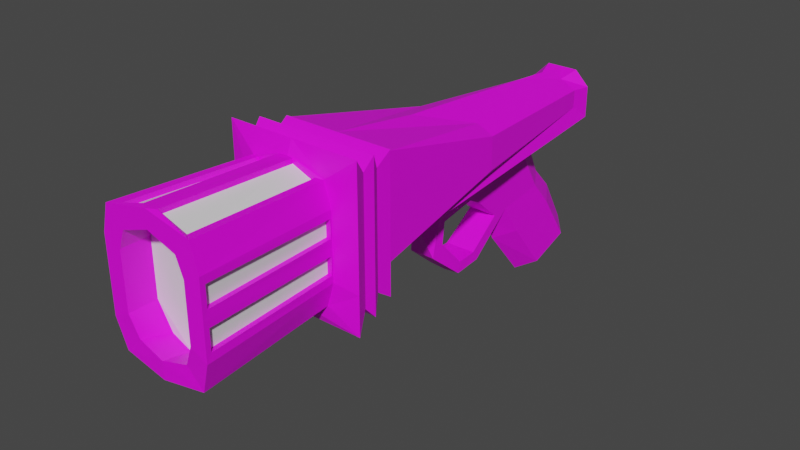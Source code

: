 # Source: GUN.blend  (saved by Blender 3.2.14; exported with 4.5.12 LTS)
import bpy
from mathutils import Matrix  # noqa: F401  (used for matrix-valued properties, if any)

bpy.ops.wm.read_factory_settings(use_empty=True)
scene = bpy.context.scene
scene.name = 'Scene'

# ---- collections
col_collection = bpy.data.collections.new('Collection'); scene.collection.children.link(col_collection)

# ---- images (referenced by path relative to the original .blend; pixels are not part of the script)
import os
ASSET_DIR = os.environ.get("B2B_ASSET_DIR", "")  # directory of the original .blend (textures are referenced by path, not embedded)
HERE = os.path.dirname(os.path.abspath(__file__))  # packed textures are extracted next to this script under _unpacked/

def load_image(name, relpath, width, height, colorspace="sRGB"):
    """Load a texture the original file referenced (path relative to the .blend, or extracted next to this script)."""
    p = next((c for c in (os.path.join(HERE, relpath), os.path.join(ASSET_DIR, relpath)) if relpath and os.path.exists(c)), "")
    if p:
        img = bpy.data.images.load(p, check_existing=True)
        img.name = name
    else:  # same state as the original file: an image datablock whose file is absent (Cycles renders it pink)
        img = bpy.data.images.new(name, width, height)
        img.source = "FILE"
        img.filepath = "//" + (relpath or name)
    img.colorspace_settings.name = colorspace
    return img
img_8x8base_png = load_image('8x8Base.png', '8x8Base.png', 1024, 1024, 'sRGB')

# ---- materials (node trees are filled in below, after node groups)
mat_material_001 = bpy.data.materials.new('Material.001')
mat_material_001.use_transparent_shadow = False
mat_material_002 = bpy.data.materials.new('Material.002')
mat_material_002.use_transparent_shadow = False

# ---- material node trees
mat_material_001.use_nodes = True; mat_material_001.node_tree.nodes.clear()
_N = mat_material_001.node_tree.nodes; _L = mat_material_001.node_tree.links
n0 = _N.new('ShaderNodeBsdfPrincipled'); n0.name = 'Principled BSDF'; n0.location = (10, 300)
n0.distribution = 'GGX'
n0.subsurface_method = 'RANDOM_WALK_SKIN'
n0.inputs[3].default_value = 1.45
n0.inputs[27].default_value = (0.0, 0.0, 0.0, 1.0)
n0.inputs[28].default_value = 1.0
n1 = _N.new('ShaderNodeOutputMaterial'); n1.name = 'Material Output'; n1.location = (300, 300)
n2 = _N.new('ShaderNodeTexImage'); n2.name = 'Image Texture'; n2.location = (-272, 28)
n2.image = img_8x8base_png
n2.interpolation = 'Closest'
_L.new(n0.outputs[0], n1.inputs[0])
_L.new(n2.outputs[0], n0.inputs[0])
n1.is_active_output = True
mat_material_002.use_nodes = True; mat_material_002.node_tree.nodes.clear()
_N = mat_material_002.node_tree.nodes; _L = mat_material_002.node_tree.links
n0 = _N.new('ShaderNodeBsdfPrincipled'); n0.name = 'Principled BSDF'; n0.location = (10, 300)
n0.distribution = 'GGX'
n0.subsurface_method = 'RANDOM_WALK_SKIN'
n0.inputs[3].default_value = 1.45
n0.inputs[27].default_value = (0.0, 0.0, 0.0, 1.0)
n0.inputs[28].default_value = 1.0
n1 = _N.new('ShaderNodeOutputMaterial'); n1.name = 'Material Output'; n1.location = (300, 300)
_L.new(n0.outputs[0], n1.inputs[0])
n1.is_active_output = True

# ---- world
world_world = bpy.data.worlds.new('World'); scene.world = world_world
world_world.use_nodes = True; world_world.node_tree.nodes.clear()
_N = world_world.node_tree.nodes; _L = world_world.node_tree.links
n0 = _N.new('ShaderNodeOutputWorld'); n0.name = 'World Output'; n0.location = (300, 300)
n1 = _N.new('ShaderNodeBackground'); n1.name = 'Background'; n1.location = (10, 300)
n1.inputs[0].default_value = (0.05088, 0.05088, 0.05088, 1.0)
_L.new(n1.outputs[0], n0.inputs[0])
n0.is_active_output = True
world_world.color = (0.05088, 0.05088, 0.05088)
world_world.use_sun_shadow = False
world_world.sun_shadow_jitter_overblur = 0.0

# ---- meshes
me_cube_001 = bpy.data.meshes.new('Cube.001')
me_cube_001.from_pydata([(-0.04731, -0.5238, -0.112), (-0.05891, -0.5272, 0.09373), (0.0, 0.5317, -0.06606), (0.0, 0.5317, 0.06606), (0.0, -0.5852, -0.1138), (0.0, -0.5852, 0.1138), (-0.09389, -0.5852, 0.1287), (0.0, -0.5852, -0.1488), (-0.05516, -0.5818, -0.09881), (-0.05891, -0.5852, 0.09373), (0.0, -0.5272, 0.1138), (0.0, -0.5283, -0.1253), (-0.07652, -0.2949, -0.1202), (0.0, -0.2983, -0.1352), (-0.1183, -0.1807, -0.1389), (-0.1297, -0.2339, -0.1503), (-0.126, -0.2554, -0.126), (-0.141, -0.2871, -0.1617), (-0.1183, -0.1807, 0.1389), (0.0, -0.2124, 0.1168), (0.0, -0.2339, 0.1503), (0.0, -0.1807, -0.1389), (0.0, -0.2124, -0.1168), (0.0, -0.2339, -0.1503), (0.0, -0.2554, -0.126), (0.0, -0.2871, -0.1617), (-0.108, -0.5852, 0.0), (0.0, -0.5272, 0.05691), (0.0, -0.5272, -4.435e-09), (0.0, -0.5272, -0.05691), (0.0, 0.5317, 0.02175), (0.0, 0.5154, 0.0), (0.0, 0.5317, -0.02175), (-0.07303, -0.5852, 0.05691), (-0.07303, -0.5272, -0.05691), (-0.07303, -0.5272, 4.435e-09), (-0.07303, -0.5272, 0.05691), (-0.1297, -0.2339, 0.07517), (-0.1297, -0.2339, -0.07517), (-0.1183, -0.1807, -0.06947), (-0.01593, -0.302, 0.136), (-0.06135, -0.2986, -0.121), (-0.01593, -0.302, -0.136), (-0.01593, -0.5746, -0.148), (-0.0734, -0.5711, -0.133), (-0.1072, -0.5746, -0.01593), (-0.09518, -0.302, -0.05205), (-0.1072, -0.5746, 0.01593), (-0.1072, -0.5746, 0.05807), (-0.09518, -0.302, 0.05205), (-0.09518, -0.302, 0.01593), (-0.01593, -0.3021, 0.1262), (-0.06511, -0.3021, 0.1061), (-0.06135, -0.2987, -0.1112), (-0.01593, -0.3021, -0.1262), (-0.01593, -0.5749, -0.1383), (-0.0734, -0.5715, -0.1233), (-0.09748, -0.5749, -0.05807), (-0.08544, -0.3021, -0.01593), (-0.08544, -0.3021, -0.05205), (-0.09748, -0.5749, 0.01593), (-0.09748, -0.5749, 0.05807), (-0.08544, -0.3021, 0.05205), (-0.08544, -0.3021, 0.01593), (-0.09014, -0.5818, -0.1338), (0.0, -0.5852, 0.1488), (-0.08027, -0.2983, 0.1151), (0.0, 0.01843, 0.1095), (0.0, -0.2983, 0.1352), (0.0, -0.1695, -0.1076), (-0.1168, -0.2124, -0.1168), (-0.141, -0.2871, 0.1617), (-0.126, -0.2554, 0.126), (-0.1297, -0.2339, 0.1503), (0.0, -0.1807, 0.1389), (0.0, -0.2554, 0.126), (0.0, -0.2871, 0.1617), (-0.108, -0.5852, -0.0744), (-0.108, -0.5852, 0.0744), (-0.0382, 0.5154, 0.02175), (-0.0382, 0.5317, 0.0), (-0.0382, 0.5154, -0.02175), (-0.07303, -0.5852, -0.05691), (-0.07303, -0.5852, 4.435e-09), (-0.09439, -0.2983, 0.06759), (-0.09439, -0.2983, 0.0), (-0.09439, -0.2983, -0.06759), (-0.1036, 0.1306, 0.04686), (-0.1036, 0.1306, 0.01779), (-0.1036, 0.1306, -0.01128), (-0.141, -0.2871, 0.08086), (-0.141, -0.2871, -5.63e-09), (-0.141, -0.2871, -0.08086), (-0.126, -0.2554, 0.06299), (-0.126, -0.2554, 0.0), (-0.126, -0.2554, -0.06299), (-0.1297, -0.2339, -5.63e-09), (-0.1168, -0.2124, 0.0584), (-0.1183, -0.1807, 0.06947), (-0.1183, -0.1807, -1.386e-10), (-0.06511, -0.302, 0.1159), (-0.07716, -0.5746, 0.1279), (-0.01593, -0.5746, 0.148), (-0.1072, -0.5746, -0.05807), (-0.09518, -0.302, -0.01593), (-0.01593, -0.4123, 0.1262), (-0.07716, -0.5749, 0.1182), (-0.01593, -0.5749, 0.1383), (-0.09748, -0.5749, -0.01593), (-0.1262, -0.4123, -0.05205), (-0.1262, -0.4123, 0.01593), (-0.1168, -0.2124, 0.1168), (-0.1168, -0.2124, 0.0), (-0.1168, -0.2124, -0.0584), (0.0, 0.413, -0.0731), (-0.03217, 0.2159, -0.08477), (-0.03482, 0.3494, -0.07687), (0.0, 0.4514, -0.1518), (0.0, 0.4995, -0.202), (0.0, 0.5575, -0.3017), (-0.03761, 0.5139, -0.3185), (-0.03554, 0.447, -0.2157), (-0.03303, 0.4003, -0.1596), (-0.03047, 0.2934, -0.176), (-0.03239, 0.3376, -0.2445), (-0.03449, 0.4235, -0.3541), (0.0, 0.388, -0.3683), (0.0, 0.2945, -0.256), (0.0, 0.2686, -0.2089), (0.0, 0.02242, -0.09623), (-0.03268, 0.06749, -0.09356), (0.0, 0.1269, -0.2587), (-0.03463, 0.128, -0.2567), (0.0, 0.2011, -0.2523), (-0.03338, 0.1917, -0.2522), (0.0, 0.05777, -0.1972), (-0.02762, 0.05365, -0.1949), (-0.03429, 0.1403, -0.2326), (-0.03275, 0.1952, -0.1252), (-0.03151, 0.2535, -0.1764), (-0.03352, 0.1792, -0.2306), (-0.03431, 0.1335, -0.233), (-0.03135, 0.07801, -0.172), (-0.03302, 0.08153, -0.123), (-0.03261, 0.1656, -0.1083), (0.0, 0.1403, -0.2326), (0.0, 0.1952, -0.1252), (0.0, 0.2535, -0.1764), (0.0, 0.1792, -0.2306), (0.0, 0.1335, -0.233), (0.0, 0.07801, -0.172), (0.0, 0.08153, -0.123), (0.0, 0.1656, -0.1083), (-0.06608, 0.5317, 0.03436), (-0.03438, 0.5317, 0.06606), (-0.06854, 0.1306, 0.07592), (-0.1036, 0.1306, 0.0588), (-0.1173, -0.1797, 0.136), (-0.01867, 0.5317, -0.06606), (-0.1076, -0.1695, -0.06019), (-0.0602, -0.1695, -0.1076), (-0.06608, 0.5317, 0.03303), (-0.06608, 0.5317, 0.0), (-0.06608, 0.5317, -0.03303), (0.0, 0.5317, -0.03303), (0.0, 0.5317, 0.03303), (-0.0491, 0.5317, 0.0), (0.0, 0.5317, 0.0283), (-0.04702, 0.5317, 0.02532), (0.0, 0.5317, -0.02756), (-0.04676, 0.5317, -0.02521), (-0.0382, 0.5317, 0.02175), (-0.0382, 0.5154, 0.0), (-0.0382, 0.5317, -0.02175), (0.0, 0.5154, -0.02175), (0.0, 0.5154, 0.02175), (-0.06014, 0.489, -0.0006625), (-0.06014, 0.489, 0.01779), (-0.06014, 0.489, 0.03624), (0.0, 0.3769, 0.08031), (-0.02506, 0.489, 0.05469), (-0.06014, 0.489, 0.03756)], [(105, 107), (57, 109), (60, 110)], [(27, 10, 1, 36), (51, 52, 106, 107), (53, 54, 55, 56), (178, 181, 153, 161), (33, 9, 6, 78), (9, 5, 65, 6), (4, 8, 64, 7), (36, 1, 9, 33), (1, 10, 5, 9), (11, 0, 8, 4), (17, 25, 13, 12), (37, 73, 111, 97), (97, 111, 18, 98), (74, 18, 111, 19), (19, 111, 73, 20), (14, 39, 89, 159), (14, 21, 22, 70), (70, 22, 23, 15), (15, 23, 24, 16), (16, 24, 25, 17), (70, 113, 39, 14), (113, 112, 99, 39), (112, 97, 98, 99), (15, 38, 113, 70), (38, 96, 112, 113), (96, 37, 97, 112), (57, 108, 58, 59), (60, 61, 62, 63), (0, 34, 82, 8), (34, 35, 83, 82), (35, 36, 33, 83), (8, 82, 77, 64), (82, 83, 26, 77), (83, 33, 78, 26), (14, 160, 69, 21), (81, 172, 31, 174), (172, 79, 175, 31), (11, 29, 34, 0), (29, 28, 35, 34), (28, 27, 36, 35), (12, 13, 42, 41), (13, 7, 43, 42), (7, 64, 44, 43), (64, 12, 41, 44), (40, 100, 52, 51), (100, 101, 106, 52), (101, 102, 107, 106), (102, 40, 51, 107), (41, 42, 54, 53), (42, 43, 55, 54), (43, 44, 56, 55), (44, 41, 53, 56), (103, 45, 108, 57), (45, 104, 58, 108), (104, 46, 59, 58), (46, 103, 57, 59), (47, 48, 61, 60), (48, 49, 62, 61), (49, 50, 63, 62), (50, 47, 60, 63), (67, 155, 157, 18, 74), (161, 153, 154, 3, 165), (76, 71, 66, 68), (78, 6, 66, 84), (84, 66, 71, 90), (90, 71, 72, 93), (93, 72, 73, 37), (98, 18, 157, 156, 87), (20, 73, 72, 75), (75, 72, 71, 76), (16, 95, 38, 15), (95, 94, 96, 38), (94, 93, 37, 96), (17, 92, 95, 16), (92, 91, 94, 95), (91, 90, 93, 94), (12, 86, 92, 17), (86, 85, 91, 92), (85, 84, 90, 91), (39, 99, 88, 89), (99, 98, 87, 88), (64, 77, 86, 12), (158, 163, 164, 2), (176, 177, 162, 163), (177, 178, 161, 162), (68, 66, 100, 40), (66, 6, 101, 100), (6, 65, 102, 101), (65, 68, 40, 102), (77, 26, 45, 103), (26, 85, 104, 45), (85, 86, 46, 104), (86, 77, 103, 46), (26, 78, 48, 47), (78, 84, 49, 48), (84, 85, 50, 49), (85, 26, 47, 50), (159, 89, 176, 163), (115, 116, 122, 123), (123, 122, 121, 124), (124, 121, 120, 125), (115, 123, 134, 132, 137, 140, 139, 138), (128, 123, 124, 127), (127, 124, 125, 126), (126, 125, 120, 119), (116, 114, 117, 122), (122, 117, 118, 121), (121, 118, 119, 120), (129, 130, 136, 135), (131, 132, 134, 133), (135, 136, 132, 131), (123, 128, 133, 134), (130, 115, 138, 144, 143, 142, 141, 137, 132, 136), (143, 144, 152, 151), (141, 142, 150, 149), (140, 137, 145, 148), (138, 139, 147, 146), (144, 138, 146, 152), (142, 143, 151, 150), (137, 141, 149, 145), (139, 140, 148, 147), (155, 156, 157), (180, 154, 153, 181), (179, 180, 155, 67), (159, 160, 14), (158, 160, 159, 163), (158, 2, 114, 116, 115, 130, 129, 69, 160), (171, 80, 166, 168), (80, 173, 170, 166), (173, 32, 169, 170), (30, 171, 168, 167), (170, 169, 164, 163), (167, 168, 161, 165), (168, 166, 162, 161), (166, 170, 163, 162), (79, 172, 80, 171), (172, 81, 173, 80), (81, 174, 32, 173), (175, 79, 171, 30), (3, 154, 180, 179), (155, 180, 181, 156), (88, 87, 178, 177), (89, 88, 177, 176), (87, 156, 181, 178)])
me_cube_001.polygons.foreach_set('material_index', [1, 1, 1, 0, 0, 0, 0, 0, 0, 0, 0, 0, 0, 0, 0, 0, 0, 0, 0, 0, 0, 0, 0, 0, 0, 0, 1, 1, 0, 0, 0, 0, 0, 0, 0, 1, 1, 1, 1, 1, 0, 0, 0, 0, 0, 0, 0, 0, 0, 0, 0, 0, 0, 0, 0, 0, 0, 0, 0, 0, 0, 0, 0, 0, 0, 0, 0, 0, 0, 0, 0, 0, 0, 0, 0, 0, 0, 0, 0, 0, 0, 0, 0, 0, 0, 0, 0, 0, 0, 0, 0, 0, 0, 0, 0, 0, 0, 0, 0, 0, 0, 0, 0, 0, 0, 0, 0, 0, 0, 0, 0, 0, 0, 0, 0, 0, 0, 0, 0, 0, 0, 0, 0, 0, 0, 0, 0, 0, 0, 0, 0, 0, 0, 0, 0, 0, 0, 0, 0, 0, 0, 0, 0, 0])
_uv = me_cube_001.uv_layers.new(name='UVMap')
_uv.uv.foreach_set('vector', [0.07886, 0.9412, 0.07886, 0.9412, 0.07886, 0.9412, 0.07886, 0.9412, 0.07886, 0.9412, 0.07886, 0.9412, 0.07886, 0.9412, 0.07886, 0.9412, 0.07886, 0.9412, 0.07886, 0.9412, 0.07886, 0.9412, 0.07886, 0.9412, 0.07886, 0.9412, 0.07886, 0.9412, 0.07886, 0.9412, 0.07886, 0.9412, 0.9501, 0.9288, 0.9501, 0.9288, 0.9501, 0.9288, 0.9501, 0.9288, 0.9501, 0.9288, 0.9501, 0.9288, 0.9501, 0.9288, 0.9501, 0.9288, 0.9501, 0.9288, 0.9501, 0.9288, 0.9501, 0.9288, 0.9501, 0.9288, 0.9501, 0.9288, 0.9501, 0.9288, 0.9501, 0.9288, 0.9501, 0.9288, 0.9501, 0.9288, 0.9501, 0.9288, 0.9501, 0.9288, 0.9501, 0.9288, 0.9501, 0.9288, 0.9501, 0.9288, 0.9501, 0.9288, 0.9501, 0.9288, 0.9408, 0.9179, 0.9408, 0.9179, 0.9408, 0.9179, 0.9408, 0.9179, 0.9408, 0.9179, 0.9408, 0.9179, 0.9408, 0.9179, 0.9408, 0.9179, 0.9408, 0.9179, 0.9408, 0.9179, 0.9408, 0.9179, 0.9408, 0.9179, 0.9408, 0.9179, 0.9408, 0.9179, 0.9408, 0.9179, 0.9408, 0.9179, 0.9408, 0.9179, 0.9408, 0.9179, 0.9408, 0.9179, 0.9408, 0.9179, 0.9408, 0.9179, 0.9408, 0.9179, 0.9408, 0.9179, 0.9408, 0.9179, 0.9408, 0.9179, 0.9408, 0.9179, 0.9408, 0.9179, 0.9408, 0.9179, 0.9408, 0.9179, 0.9408, 0.9179, 0.9408, 0.9179, 0.9408, 0.9179, 0.9408, 0.9179, 0.9408, 0.9179, 0.9408, 0.9179, 0.9408, 0.9179, 0.9408, 0.9179, 0.9408, 0.9179, 0.9408, 0.9179, 0.9408, 0.9179, 0.9408, 0.9179, 0.9408, 0.9179, 0.9408, 0.9179, 0.9408, 0.9179, 0.9408, 0.9179, 0.9408, 0.9179, 0.9408, 0.9179, 0.9408, 0.9179, 0.9408, 0.9179, 0.9408, 0.9179, 0.9408, 0.9179, 0.9408, 0.9179, 0.9408, 0.9179, 0.9408, 0.9179, 0.9408, 0.9179, 0.9408, 0.9179, 0.9408, 0.9179, 0.9408, 0.9179, 0.9408, 0.9179, 0.9408, 0.9179, 0.9408, 0.9179, 0.9408, 0.9179, 0.9408, 0.9179, 0.9408, 0.9179, 0.07886, 0.9412, 0.07886, 0.9412, 0.07886, 0.9412, 0.07886, 0.9412, 0.07886, 0.9412, 0.07886, 0.9412, 0.07886, 0.9412, 0.07886, 0.9412, 0.9501, 0.9288, 0.9501, 0.9288, 0.9501, 0.9288, 0.9501, 0.9288, 0.9501, 0.9288, 0.9501, 0.9288, 0.9501, 0.9288, 0.9501, 0.9288, 0.9501, 0.9288, 0.9501, 0.9288, 0.9501, 0.9288, 0.9501, 0.9288, 0.9501, 0.9288, 0.9501, 0.9288, 0.9501, 0.9288, 0.9501, 0.9288, 0.9501, 0.9288, 0.9501, 0.9288, 0.9501, 0.9288, 0.9501, 0.9288, 0.9501, 0.9288, 0.9501, 0.9288, 0.9501, 0.9288, 0.9501, 0.9288, 0.9408, 0.9179, 0.9408, 0.9179, 0.9408, 0.9179, 0.9408, 0.9179, 0.07886, 0.9412, 0.07886, 0.9412, 0.07886, 0.9412, 0.07886, 0.9412, 0.07886, 0.9412, 0.07886, 0.9412, 0.07886, 0.9412, 0.07886, 0.9412, 0.07886, 0.9412, 0.07886, 0.9412, 0.07886, 0.9412, 0.07886, 0.9412, 0.07886, 0.9412, 0.07886, 0.9412, 0.07886, 0.9412, 0.07886, 0.9412, 0.07886, 0.9412, 0.07886, 0.9412, 0.07886, 0.9412, 0.07886, 0.9412, 0.9408, 0.9179, 0.9408, 0.9179, 0.9408, 0.9179, 0.9408, 0.9179, 0.9439, 0.9567, 0.9439, 0.9567, 0.9439, 0.9567, 0.9439, 0.9567, 0.9439, 0.9567, 0.9439, 0.9567, 0.9439, 0.9567, 0.9439, 0.9567, 0.9439, 0.9567, 0.9439, 0.9567, 0.9439, 0.9567, 0.9439, 0.9567, 0.9408, 0.9179, 0.9408, 0.9179, 0.9408, 0.9179, 0.9408, 0.9179, 0.07886, 0.9412, 0.07886, 0.9412, 0.07886, 0.9412, 0.07886, 0.9412, 0.07886, 0.9412, 0.07886, 0.9412, 0.07886, 0.9412, 0.07886, 0.9412, 0.07886, 0.9412, 0.07886, 0.9412, 0.07886, 0.9412, 0.07886, 0.9412, 0.9408, 0.9179, 0.9408, 0.9179, 0.9408, 0.9179, 0.9408, 0.9179, 0.07886, 0.9412, 0.07886, 0.9412, 0.07886, 0.9412, 0.07886, 0.9412, 0.07886, 0.9412, 0.07886, 0.9412, 0.07886, 0.9412, 0.07886, 0.9412, 0.07886, 0.9412, 0.07886, 0.9412, 0.07886, 0.9412, 0.07886, 0.9412, 0.07886, 0.9412, 0.07886, 0.9412, 0.07886, 0.9412, 0.07886, 0.9412, 0.07886, 0.9412, 0.07886, 0.9412, 0.07886, 0.9412, 0.07886, 0.9412, 0.9408, 0.9179, 0.9408, 0.9179, 0.9408, 0.9179, 0.9408, 0.9179, 0.07886, 0.9412, 0.07886, 0.9412, 0.07886, 0.9412, 0.07886, 0.9412, 0.07886, 0.9412, 0.07886, 0.9412, 0.07886, 0.9412, 0.07886, 0.9412, 0.07886, 0.9412, 0.07886, 0.9412, 0.07886, 0.9412, 0.07886, 0.9412, 0.9408, 0.9179, 0.9408, 0.9179, 0.9408, 0.9179, 0.9408, 0.9179, 0.07886, 0.9412, 0.07886, 0.9412, 0.07886, 0.9412, 0.07886, 0.9412, 0.9408, 0.9179, 0.9408, 0.9179, 0.9408, 0.9179, 0.9408, 0.9179, 0.9408, 0.9179, 0.9687, 0.9505, 0.9687, 0.9505, 0.9687, 0.9505, 0.9687, 0.9505, 0.9687, 0.9505, 0.9408, 0.9179, 0.9408, 0.9179, 0.9408, 0.9179, 0.9408, 0.9179, 0.07886, 0.9412, 0.07886, 0.9412, 0.07886, 0.9412, 0.07886, 0.9412, 0.9408, 0.9179, 0.9408, 0.9179, 0.9408, 0.9179, 0.9408, 0.9179, 0.9408, 0.9179, 0.9408, 0.9179, 0.9408, 0.9179, 0.9408, 0.9179, 0.9408, 0.9179, 0.9408, 0.9179, 0.9408, 0.9179, 0.9408, 0.9179, 0.9408, 0.9179, 0.9408, 0.9179, 0.9408, 0.9179, 0.9408, 0.9179, 0.9408, 0.9179, 0.9408, 0.9179, 0.9408, 0.9179, 0.9408, 0.9179, 0.9408, 0.9179, 0.9408, 0.9179, 0.9408, 0.9179, 0.9408, 0.9179, 0.9408, 0.9179, 0.9408, 0.9179, 0.9408, 0.9179, 0.9408, 0.9179, 0.9408, 0.9179, 0.9408, 0.9179, 0.9408, 0.9179, 0.9408, 0.9179, 0.9408, 0.9179, 0.9408, 0.9179, 0.9408, 0.9179, 0.9408, 0.9179, 0.9408, 0.9179, 0.9408, 0.9179, 0.9408, 0.9179, 0.9408, 0.9179, 0.9408, 0.9179, 0.9408, 0.9179, 0.9408, 0.9179, 0.9408, 0.9179, 0.9408, 0.9179, 0.9408, 0.9179, 0.9408, 0.9179, 0.9408, 0.9179, 0.9408, 0.9179, 0.9408, 0.9179, 0.9408, 0.9179, 0.9408, 0.9179, 0.9408, 0.9179, 0.9408, 0.9179, 0.9408, 0.9179, 0.9408, 0.9179, 0.9408, 0.9179, 0.9408, 0.9179, 0.9408, 0.9179, 0.9408, 0.9179, 0.9408, 0.9179, 0.9408, 0.9179, 0.9408, 0.9179, 0.9408, 0.9179, 0.9408, 0.9179, 0.9408, 0.9179, 0.9408, 0.9179, 0.9408, 0.9179, 0.9408, 0.9179, 0.07886, 0.9412, 0.07886, 0.9412, 0.07886, 0.9412, 0.07886, 0.9412, 0.9687, 0.9505, 0.9687, 0.9505, 0.9687, 0.9505, 0.9687, 0.9505, 0.07886, 0.9412, 0.07886, 0.9412, 0.07886, 0.9412, 0.07886, 0.9412, 0.07886, 0.9412, 0.07886, 0.9412, 0.07886, 0.9412, 0.07886, 0.9412, 0.9408, 0.9179, 0.9408, 0.9179, 0.9408, 0.9179, 0.9408, 0.9179, 0.9439, 0.9567, 0.9439, 0.9567, 0.9439, 0.9567, 0.9439, 0.9567, 0.9439, 0.9567, 0.9439, 0.9567, 0.9439, 0.9567, 0.9439, 0.9567, 0.9439, 0.9567, 0.9439, 0.9567, 0.9439, 0.9567, 0.9439, 0.9567, 0.9439, 0.9567, 0.9439, 0.9567, 0.9439, 0.9567, 0.9439, 0.9567, 0.9439, 0.9567, 0.9439, 0.9567, 0.9439, 0.9567, 0.9439, 0.9567, 0.9408, 0.9179, 0.9408, 0.9179, 0.9408, 0.9179, 0.9408, 0.9179, 0.9439, 0.9567, 0.9439, 0.9567, 0.9439, 0.9567, 0.9439, 0.9567, 0.9439, 0.9567, 0.9439, 0.9567, 0.9439, 0.9567, 0.9439, 0.9567, 0.9439, 0.9567, 0.9439, 0.9567, 0.9439, 0.9567, 0.9439, 0.9567, 0.9408, 0.9179, 0.9408, 0.9179, 0.9408, 0.9179, 0.9408, 0.9179, 0.9439, 0.9567, 0.9439, 0.9567, 0.9439, 0.9567, 0.9439, 0.9567, 0.07886, 0.9412, 0.07886, 0.9412, 0.07886, 0.9412, 0.07886, 0.9412, 0.9482, 0.9302, 0.9482, 0.9302, 0.9482, 0.9302, 0.9482, 0.9302, 0.9482, 0.9302, 0.9482, 0.9302, 0.9482, 0.9302, 0.9482, 0.9302, 0.9482, 0.9302, 0.9482, 0.9302, 0.9482, 0.9302, 0.9482, 0.9302, 0.9482, 0.9302, 0.9482, 0.9302, 0.9482, 0.9302, 0.9482, 0.9302, 0.9482, 0.9302, 0.9482, 0.9302, 0.9482, 0.9302, 0.9482, 0.9302, 0.9482, 0.9302, 0.9482, 0.9302, 0.9482, 0.9302, 0.9482, 0.9302, 0.9482, 0.9302, 0.9482, 0.9302, 0.9482, 0.9302, 0.9482, 0.9302, 0.9482, 0.9302, 0.9482, 0.9302, 0.9482, 0.9302, 0.9482, 0.9302, 0.9482, 0.9302, 0.9482, 0.9302, 0.9482, 0.9302, 0.9482, 0.9302, 0.9482, 0.9302, 0.9482, 0.9302, 0.9482, 0.9302, 0.9482, 0.9302, 0.9482, 0.9302, 0.9482, 0.9302, 0.9482, 0.9302, 0.9482, 0.9302, 0.9482, 0.9302, 0.9482, 0.9302, 0.9482, 0.9302, 0.9482, 0.9302, 0.9482, 0.9302, 0.9482, 0.9302, 0.9482, 0.9302, 0.9482, 0.9302, 0.9482, 0.9302, 0.9482, 0.9302, 0.9482, 0.9302, 0.9482, 0.9302, 0.9265, 0.9395, 0.9265, 0.9395, 0.9265, 0.9395, 0.9265, 0.9395, 0.9482, 0.9302, 0.9482, 0.9302, 0.9482, 0.9302, 0.9482, 0.9302, 0.9482, 0.9302, 0.9482, 0.9302, 0.9482, 0.9302, 0.9482, 0.9302, 0.9482, 0.9302, 0.9482, 0.9302, 0.9678, 0.9154, 0.9678, 0.9154, 0.9678, 0.9154, 0.9678, 0.9154, 0.9482, 0.9302, 0.9482, 0.9302, 0.9482, 0.9302, 0.9482, 0.9302, 0.9482, 0.9302, 0.9482, 0.9302, 0.9482, 0.9302, 0.9482, 0.9302, 0.9482, 0.9302, 0.9482, 0.9302, 0.9482, 0.9302, 0.9482, 0.9302, 0.9678, 0.9154, 0.9678, 0.9154, 0.9678, 0.9154, 0.9678, 0.9154, 0.9482, 0.9302, 0.9482, 0.9302, 0.9482, 0.9302, 0.9482, 0.9302, 0.9482, 0.9302, 0.9482, 0.9302, 0.9482, 0.9302, 0.9482, 0.9302, 0.9482, 0.9302, 0.9482, 0.9302, 0.9482, 0.9302, 0.9482, 0.9302, 0.9408, 0.9179, 0.9408, 0.9179, 0.9408, 0.9179, 0.07886, 0.9412, 0.07886, 0.9412, 0.07886, 0.9412, 0.07886, 0.9412, 0.9408, 0.9257, 0.9408, 0.9257, 0.9408, 0.9257, 0.9408, 0.9257, 0.9408, 0.9179, 0.9408, 0.9179, 0.9408, 0.9179, 0.07886, 0.9412, 0.07886, 0.9412, 0.07886, 0.9412, 0.07886, 0.9412, 0.07886, 0.9412, 0.07886, 0.9412, 0.07886, 0.9412, 0.07886, 0.9412, 0.07886, 0.9412, 0.07886, 0.9412, 0.07886, 0.9412, 0.07886, 0.9412, 0.07886, 0.9412, 0.9725, 0.943, 0.9725, 0.943, 0.9725, 0.943, 0.9725, 0.943, 0.9725, 0.943, 0.9725, 0.943, 0.9725, 0.943, 0.9725, 0.943, 0.9725, 0.943, 0.9725, 0.943, 0.9725, 0.943, 0.9725, 0.943, 0.9725, 0.943, 0.9725, 0.943, 0.9725, 0.943, 0.9725, 0.943, 0.9725, 0.943, 0.9725, 0.943, 0.9725, 0.943, 0.9725, 0.943, 0.9725, 0.943, 0.9725, 0.943, 0.9725, 0.943, 0.9725, 0.943, 0.9725, 0.943, 0.9725, 0.943, 0.9725, 0.943, 0.9725, 0.943, 0.9725, 0.943, 0.9725, 0.943, 0.9725, 0.943, 0.9725, 0.943, 0.9346, 0.9598, 0.9346, 0.9598, 0.9346, 0.9598, 0.9346, 0.9598, 0.9346, 0.9598, 0.9346, 0.9598, 0.9346, 0.9598, 0.9346, 0.9598, 0.9346, 0.9598, 0.9346, 0.9598, 0.9346, 0.9598, 0.9346, 0.9598, 0.9346, 0.9598, 0.9346, 0.9598, 0.9346, 0.9598, 0.9346, 0.9598, 0.9408, 0.9226, 0.9408, 0.9226, 0.9408, 0.9226, 0.9408, 0.9226, 0.07886, 0.9412, 0.07886, 0.9412, 0.07886, 0.9412, 0.07886, 0.9412, 0.07886, 0.9412, 0.07886, 0.9412, 0.07886, 0.9412, 0.07886, 0.9412, 0.07886, 0.9412, 0.07886, 0.9412, 0.07886, 0.9412, 0.07886, 0.9412, 0.07886, 0.9412, 0.07886, 0.9412, 0.07886, 0.9412, 0.07886, 0.9412])
me_cube_001.materials.append(mat_material_001)
me_cube_001.materials.append(mat_material_002)
me_cube_001.update()

# ---- objects
ob_cube = bpy.data.objects.new('Cube', me_cube_001)

# ---- transforms, parenting, visibility, modifiers, constraints
ob_cube.location = (0.0, 0.0, 0.0)
_m = ob_cube.modifiers.new('Mirror', 'MIRROR')
_m.use_clip = True

# ---- collection membership
col_collection.objects.link(ob_cube)

# ---- scene / render settings (as saved in the file)
scene.frame_start = 1; scene.frame_end = 250; scene.frame_set(1)
scene.render.engine = 'BLENDER_EEVEE_NEXT'
scene.cycles.sampling_pattern = 'TABULATED_SOBOL'
scene.cycles.use_light_tree = False
scene.view_settings.view_transform = 'Filmic'
bpy.context.view_layer.update()

# ---- added for rendering (the .blend has no active camera and no usable light): camera, sun
cam_auto = bpy.data.cameras.new('AutoCamera')
cam_auto.lens = 50.0
cam_auto.sensor_width = 36.0
cam_auto.clip_end = 1000.0
ob_auto_camera = bpy.data.objects.new('AutoCamera', cam_auto)
scene.collection.objects.link(ob_auto_camera)
ob_auto_camera.location = (1.19436, -1.44707, 0.852207)
ob_auto_camera.rotation_euler = (1.09748, -7.21219e-08, 0.694738)
scene.camera = ob_auto_camera
light_auto_sun = bpy.data.lights.new('AutoSun', 'SUN')
light_auto_sun.energy = 3.0
light_auto_sun.angle = 0.0523599
ob_auto_sun = bpy.data.objects.new('AutoSun', light_auto_sun)
scene.collection.objects.link(ob_auto_sun)
ob_auto_sun.rotation_euler = (0.872665, 0.174533, 0.523599)
bpy.context.view_layer.update()

